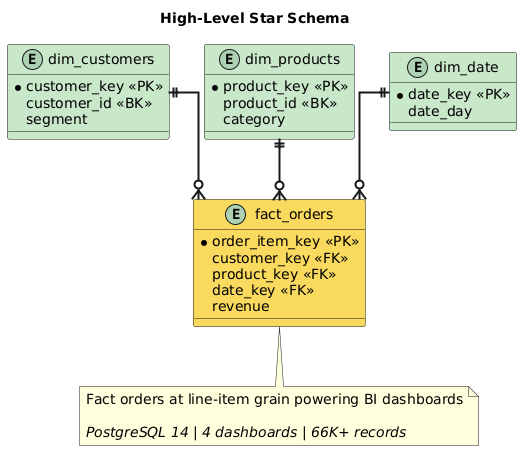

The diagram above was rendered by PlantUML. Its source (embedded in the PNG):
@startuml
!define FACTTABLE #F9D85E
!define DIMTABLE #C8E6C9

skinparam backgroundColor white
skinparam linetype ortho
skinparam ArrowThickness 2
skinparam defaultFontSize 14

title High-Level Star Schema

entity "dim_customers" as dim_customers DIMTABLE {
    * customer_key <<PK>>
    customer_id <<BK>>
    segment
}

entity "dim_products" as dim_products DIMTABLE {
    * product_key <<PK>>
    product_id <<BK>>
    category
}

entity "dim_date" as dim_date DIMTABLE {
    * date_key <<PK>>
    date_day
}

entity "fact_orders" as fact_orders FACTTABLE {
    * order_item_key <<PK>>
    customer_key <<FK>>
    product_key <<FK>>
    date_key <<FK>>
    revenue
}


' relationships

dim_customers ||--o{ fact_orders

dim_products ||--o{ fact_orders

dim_date ||--o{ fact_orders

note bottom
    Fact orders at line-item grain powering BI dashboards
    
    <i>PostgreSQL 14 | 4 dashboards | 66K+ records</i>
end note
@enduml